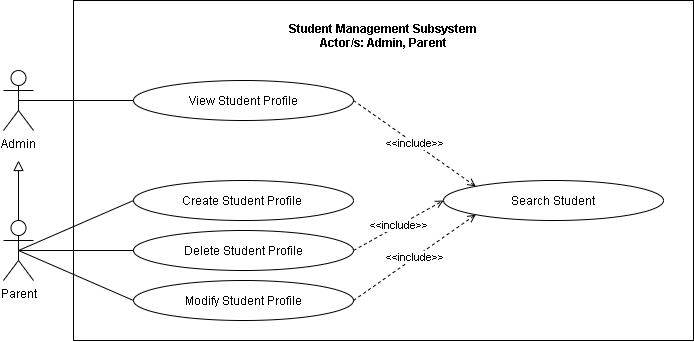

The diagram above was exported from draw.io. Its source (the exported page's mxGraphModel, read from the mxfile embedded in the PNG):
<mxGraphModel dx="772" dy="522" grid="1" gridSize="10" guides="1" tooltips="1" connect="1" arrows="1" fold="1" page="1" pageScale="1" pageWidth="850" pageHeight="1100" math="0" shadow="0">
  <root>
    <mxCell id="JewozOC8yLnpFLmOhMqg-0" />
    <mxCell id="JewozOC8yLnpFLmOhMqg-1" parent="JewozOC8yLnpFLmOhMqg-0" />
    <mxCell id="FqNuev9cHc2IyG5jevnL-0" value="" style="html=1;fillColor=none;" parent="JewozOC8yLnpFLmOhMqg-1" vertex="1">
      <mxGeometry x="400" y="170" width="620" height="340" as="geometry" />
    </mxCell>
    <mxCell id="FqNuev9cHc2IyG5jevnL-2" style="edgeStyle=none;rounded=0;jumpStyle=arc;jumpSize=14;orthogonalLoop=1;jettySize=auto;html=1;exitX=0.5;exitY=0.5;exitDx=0;exitDy=0;exitPerimeter=0;entryX=0;entryY=0.5;entryDx=0;entryDy=0;startArrow=none;startFill=0;endArrow=none;endFill=0;startSize=11;endSize=11;" parent="JewozOC8yLnpFLmOhMqg-1" source="FqNuev9cHc2IyG5jevnL-6" target="FqNuev9cHc2IyG5jevnL-14" edge="1">
      <mxGeometry relative="1" as="geometry" />
    </mxCell>
    <mxCell id="FqNuev9cHc2IyG5jevnL-4" style="edgeStyle=none;rounded=0;jumpStyle=arc;jumpSize=14;orthogonalLoop=1;jettySize=auto;html=1;exitX=0.5;exitY=0.5;exitDx=0;exitDy=0;exitPerimeter=0;entryX=0;entryY=0.5;entryDx=0;entryDy=0;startArrow=none;startFill=0;endArrow=none;endFill=0;startSize=11;endSize=11;" parent="JewozOC8yLnpFLmOhMqg-1" source="FqNuev9cHc2IyG5jevnL-6" target="FqNuev9cHc2IyG5jevnL-18" edge="1">
      <mxGeometry relative="1" as="geometry" />
    </mxCell>
    <mxCell id="3w_TDD0MuZPfGeYKdoQH-3" style="edgeStyle=none;rounded=0;orthogonalLoop=1;jettySize=auto;html=1;exitX=0.5;exitY=0.5;exitDx=0;exitDy=0;exitPerimeter=0;entryX=0;entryY=0.5;entryDx=0;entryDy=0;endArrow=none;endFill=0;" parent="JewozOC8yLnpFLmOhMqg-1" source="FqNuev9cHc2IyG5jevnL-6" target="3w_TDD0MuZPfGeYKdoQH-0" edge="1">
      <mxGeometry relative="1" as="geometry" />
    </mxCell>
    <mxCell id="qfskkZoIAtr-PpaSTrch-0" value="" style="edgeStyle=none;rounded=0;jumpStyle=arc;jumpSize=10;orthogonalLoop=1;jettySize=auto;html=1;endArrow=block;endFill=0;endSize=8;exitX=0.5;exitY=0;exitDx=0;exitDy=0;exitPerimeter=0;" edge="1" parent="JewozOC8yLnpFLmOhMqg-1" source="FqNuev9cHc2IyG5jevnL-6">
      <mxGeometry relative="1" as="geometry">
        <mxPoint x="345" y="400" as="sourcePoint" />
        <mxPoint x="345" y="330" as="targetPoint" />
      </mxGeometry>
    </mxCell>
    <mxCell id="FqNuev9cHc2IyG5jevnL-6" value="Parent" style="shape=umlActor;verticalLabelPosition=bottom;verticalAlign=top;html=1;fillColor=none;" parent="JewozOC8yLnpFLmOhMqg-1" vertex="1">
      <mxGeometry x="330" y="390" width="30" height="60" as="geometry" />
    </mxCell>
    <mxCell id="4HteezjayI1AIiGVY9ii-0" style="edgeStyle=none;rounded=0;orthogonalLoop=1;jettySize=auto;html=1;exitX=0.5;exitY=0.5;exitDx=0;exitDy=0;exitPerimeter=0;entryX=0;entryY=0.5;entryDx=0;entryDy=0;endArrow=none;endFill=0;jumpStyle=arc;jumpSize=10;" edge="1" parent="JewozOC8yLnpFLmOhMqg-1" source="FqNuev9cHc2IyG5jevnL-10" target="FqNuev9cHc2IyG5jevnL-15">
      <mxGeometry relative="1" as="geometry" />
    </mxCell>
    <mxCell id="FqNuev9cHc2IyG5jevnL-10" value="Admin" style="shape=umlActor;verticalLabelPosition=bottom;verticalAlign=top;html=1;fillColor=none;" parent="JewozOC8yLnpFLmOhMqg-1" vertex="1">
      <mxGeometry x="330" y="240" width="30" height="60" as="geometry" />
    </mxCell>
    <mxCell id="FqNuev9cHc2IyG5jevnL-12" value="Student Management Subsystem&#10;Actor/s: Admin, Parent" style="text;align=center;fontStyle=1;verticalAlign=middle;spacingLeft=3;spacingRight=3;strokeColor=none;rotatable=0;points=[[0,0.5],[1,0.5]];portConstraint=eastwest;fillColor=none;" parent="JewozOC8yLnpFLmOhMqg-1" vertex="1">
      <mxGeometry x="550" y="190" width="320" height="30" as="geometry" />
    </mxCell>
    <mxCell id="FqNuev9cHc2IyG5jevnL-14" value="Create Student Profile&amp;nbsp;" style="ellipse;whiteSpace=wrap;html=1;fillColor=none;" parent="JewozOC8yLnpFLmOhMqg-1" vertex="1">
      <mxGeometry x="460" y="350" width="220" height="40" as="geometry" />
    </mxCell>
    <mxCell id="ICvgBUBzWEFraVmd5HbI-2" value="&amp;lt;&amp;lt;include&amp;gt;&amp;gt;" style="edgeStyle=none;rounded=0;jumpStyle=arc;jumpSize=10;orthogonalLoop=1;jettySize=auto;html=1;exitX=1;exitY=0.5;exitDx=0;exitDy=0;entryX=0;entryY=0;entryDx=0;entryDy=0;dashed=1;endArrow=open;endFill=0;" edge="1" parent="JewozOC8yLnpFLmOhMqg-1" source="FqNuev9cHc2IyG5jevnL-15" target="ICvgBUBzWEFraVmd5HbI-0">
      <mxGeometry relative="1" as="geometry" />
    </mxCell>
    <mxCell id="FqNuev9cHc2IyG5jevnL-15" value="View Student Profile" style="ellipse;whiteSpace=wrap;html=1;fillColor=none;" parent="JewozOC8yLnpFLmOhMqg-1" vertex="1">
      <mxGeometry x="460" y="250" width="220" height="40" as="geometry" />
    </mxCell>
    <mxCell id="ICvgBUBzWEFraVmd5HbI-3" value="&amp;lt;&amp;lt;include&amp;gt;&amp;gt;" style="edgeStyle=none;rounded=0;jumpStyle=arc;jumpSize=10;orthogonalLoop=1;jettySize=auto;html=1;exitX=1;exitY=0.5;exitDx=0;exitDy=0;entryX=0;entryY=1;entryDx=0;entryDy=0;dashed=1;endArrow=open;endFill=0;" edge="1" parent="JewozOC8yLnpFLmOhMqg-1" source="FqNuev9cHc2IyG5jevnL-18" target="ICvgBUBzWEFraVmd5HbI-0">
      <mxGeometry relative="1" as="geometry" />
    </mxCell>
    <mxCell id="FqNuev9cHc2IyG5jevnL-18" value="Modify Student Profile" style="ellipse;whiteSpace=wrap;html=1;fillColor=none;" parent="JewozOC8yLnpFLmOhMqg-1" vertex="1">
      <mxGeometry x="460" y="450" width="220" height="40" as="geometry" />
    </mxCell>
    <mxCell id="ICvgBUBzWEFraVmd5HbI-4" value="&amp;lt;&amp;lt;include&amp;gt;&amp;gt;" style="edgeStyle=none;rounded=0;jumpStyle=arc;jumpSize=10;orthogonalLoop=1;jettySize=auto;html=1;exitX=1;exitY=0.5;exitDx=0;exitDy=0;entryX=0;entryY=0.5;entryDx=0;entryDy=0;dashed=1;endArrow=open;endFill=0;" edge="1" parent="JewozOC8yLnpFLmOhMqg-1" source="3w_TDD0MuZPfGeYKdoQH-0" target="ICvgBUBzWEFraVmd5HbI-0">
      <mxGeometry relative="1" as="geometry" />
    </mxCell>
    <mxCell id="3w_TDD0MuZPfGeYKdoQH-0" value="Delete Student Profile" style="ellipse;whiteSpace=wrap;html=1;fillColor=none;" parent="JewozOC8yLnpFLmOhMqg-1" vertex="1">
      <mxGeometry x="460" y="400" width="220" height="40" as="geometry" />
    </mxCell>
    <mxCell id="ICvgBUBzWEFraVmd5HbI-0" value="Search Student" style="ellipse;whiteSpace=wrap;html=1;fillColor=none;" vertex="1" parent="JewozOC8yLnpFLmOhMqg-1">
      <mxGeometry x="770" y="350" width="220" height="40" as="geometry" />
    </mxCell>
  </root>
</mxGraphModel>